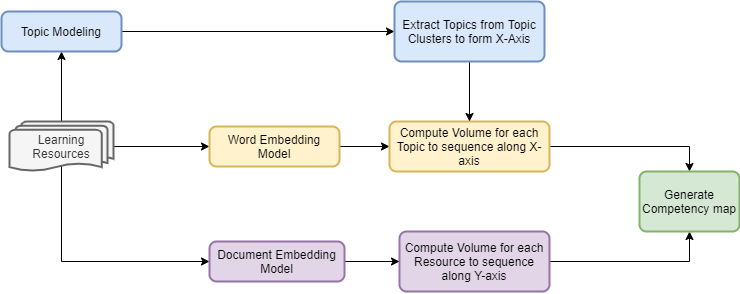

The diagram above was exported from draw.io. Its source (the exported page's mxGraphModel, read from the mxfile embedded in the PNG):
<mxGraphModel dx="1408" dy="699" grid="1" gridSize="10" guides="1" tooltips="1" connect="1" arrows="1" fold="1" page="1" pageScale="1" pageWidth="850" pageHeight="1100" math="0" shadow="0">
  <root>
    <mxCell id="0" />
    <mxCell id="1" parent="0" />
    <mxCell id="1wGMIiDZqMjf2x41qQcf-19" style="edgeStyle=orthogonalEdgeStyle;rounded=0;orthogonalLoop=1;jettySize=auto;html=1;exitX=0.5;exitY=0;exitDx=0;exitDy=0;exitPerimeter=0;entryX=0.5;entryY=1;entryDx=0;entryDy=0;" edge="1" parent="1" source="6wT_XEMvCtV3aAu7EDX1-3" target="6wT_XEMvCtV3aAu7EDX1-5">
      <mxGeometry relative="1" as="geometry" />
    </mxCell>
    <mxCell id="1wGMIiDZqMjf2x41qQcf-21" style="edgeStyle=orthogonalEdgeStyle;rounded=0;orthogonalLoop=1;jettySize=auto;html=1;exitX=1;exitY=0.5;exitDx=0;exitDy=0;exitPerimeter=0;entryX=0;entryY=0.5;entryDx=0;entryDy=0;" edge="1" parent="1" source="6wT_XEMvCtV3aAu7EDX1-3" target="6wT_XEMvCtV3aAu7EDX1-4">
      <mxGeometry relative="1" as="geometry" />
    </mxCell>
    <mxCell id="1wGMIiDZqMjf2x41qQcf-22" style="edgeStyle=orthogonalEdgeStyle;rounded=0;orthogonalLoop=1;jettySize=auto;html=1;exitX=0.5;exitY=0.88;exitDx=0;exitDy=0;exitPerimeter=0;entryX=0;entryY=0.5;entryDx=0;entryDy=0;" edge="1" parent="1" source="6wT_XEMvCtV3aAu7EDX1-3" target="EbnIaMDCWq_YFqDj6cD8-7">
      <mxGeometry relative="1" as="geometry">
        <Array as="points">
          <mxPoint x="92" y="390" />
        </Array>
      </mxGeometry>
    </mxCell>
    <mxCell id="6wT_XEMvCtV3aAu7EDX1-3" value="Learning Resources" style="strokeWidth=2;html=1;shape=mxgraph.flowchart.multi-document;whiteSpace=wrap;fillColor=#f5f5f5;strokeColor=#666666;align=center;fontColor=#333333;" parent="1" vertex="1">
      <mxGeometry x="40" y="250" width="104" height="50" as="geometry" />
    </mxCell>
    <mxCell id="1wGMIiDZqMjf2x41qQcf-10" style="edgeStyle=orthogonalEdgeStyle;rounded=0;orthogonalLoop=1;jettySize=auto;html=1;exitX=1;exitY=0.5;exitDx=0;exitDy=0;" edge="1" parent="1" source="6wT_XEMvCtV3aAu7EDX1-4" target="6wT_XEMvCtV3aAu7EDX1-6">
      <mxGeometry relative="1" as="geometry" />
    </mxCell>
    <mxCell id="6wT_XEMvCtV3aAu7EDX1-4" value="Word Embedding&lt;br&gt;Model" style="rounded=1;whiteSpace=wrap;html=1;absoluteArcSize=1;arcSize=14;strokeWidth=2;fillColor=#fff2cc;strokeColor=#d6b656;" parent="1" vertex="1">
      <mxGeometry x="240" y="255" width="130" height="40" as="geometry" />
    </mxCell>
    <mxCell id="1wGMIiDZqMjf2x41qQcf-9" style="edgeStyle=orthogonalEdgeStyle;rounded=0;orthogonalLoop=1;jettySize=auto;html=1;exitX=1;exitY=0.5;exitDx=0;exitDy=0;entryX=0;entryY=0.5;entryDx=0;entryDy=0;" edge="1" parent="1" source="6wT_XEMvCtV3aAu7EDX1-5" target="fp_J6qtRtUYRKcpKGtZm-2">
      <mxGeometry relative="1" as="geometry" />
    </mxCell>
    <mxCell id="6wT_XEMvCtV3aAu7EDX1-5" value="Topic Modeling" style="rounded=1;whiteSpace=wrap;html=1;absoluteArcSize=1;arcSize=14;strokeWidth=2;fillColor=#dae8fc;strokeColor=#6c8ebf;" parent="1" vertex="1">
      <mxGeometry x="32" y="140" width="120" height="40" as="geometry" />
    </mxCell>
    <mxCell id="1wGMIiDZqMjf2x41qQcf-24" style="edgeStyle=orthogonalEdgeStyle;rounded=0;orthogonalLoop=1;jettySize=auto;html=1;exitX=1;exitY=0.5;exitDx=0;exitDy=0;entryX=0.5;entryY=0;entryDx=0;entryDy=0;" edge="1" parent="1" source="6wT_XEMvCtV3aAu7EDX1-6" target="6wT_XEMvCtV3aAu7EDX1-19">
      <mxGeometry relative="1" as="geometry" />
    </mxCell>
    <mxCell id="6wT_XEMvCtV3aAu7EDX1-6" value="Compute Volume for each Topic to sequence along X-axis" style="rounded=1;whiteSpace=wrap;html=1;absoluteArcSize=1;arcSize=14;strokeWidth=2;fillColor=#fff2cc;strokeColor=#d6b656;" parent="1" vertex="1">
      <mxGeometry x="420" y="250" width="160" height="50" as="geometry" />
    </mxCell>
    <mxCell id="1wGMIiDZqMjf2x41qQcf-25" style="edgeStyle=orthogonalEdgeStyle;rounded=0;orthogonalLoop=1;jettySize=auto;html=1;exitX=1;exitY=0.5;exitDx=0;exitDy=0;entryX=0.5;entryY=1;entryDx=0;entryDy=0;" edge="1" parent="1" source="6wT_XEMvCtV3aAu7EDX1-7" target="6wT_XEMvCtV3aAu7EDX1-19">
      <mxGeometry relative="1" as="geometry" />
    </mxCell>
    <mxCell id="6wT_XEMvCtV3aAu7EDX1-7" value="Compute Volume for each Resource to sequence along Y-axis" style="rounded=1;whiteSpace=wrap;html=1;absoluteArcSize=1;arcSize=14;strokeWidth=2;fillColor=#e1d5e7;strokeColor=#9673a6;" parent="1" vertex="1">
      <mxGeometry x="430" y="360" width="150" height="60" as="geometry" />
    </mxCell>
    <mxCell id="6wT_XEMvCtV3aAu7EDX1-19" value="Generate Competency map" style="rounded=1;whiteSpace=wrap;html=1;absoluteArcSize=1;arcSize=14;strokeWidth=2;fillColor=#d5e8d4;strokeColor=#82b366;" parent="1" vertex="1">
      <mxGeometry x="670" y="300" width="100" height="60" as="geometry" />
    </mxCell>
    <mxCell id="1wGMIiDZqMjf2x41qQcf-20" style="edgeStyle=orthogonalEdgeStyle;rounded=0;orthogonalLoop=1;jettySize=auto;html=1;exitX=0.5;exitY=1;exitDx=0;exitDy=0;entryX=0.5;entryY=0;entryDx=0;entryDy=0;" edge="1" parent="1" source="fp_J6qtRtUYRKcpKGtZm-2" target="6wT_XEMvCtV3aAu7EDX1-6">
      <mxGeometry relative="1" as="geometry" />
    </mxCell>
    <mxCell id="fp_J6qtRtUYRKcpKGtZm-2" value="Extract Topics from Topic Clusters to form X-Axis" style="rounded=1;whiteSpace=wrap;html=1;absoluteArcSize=1;arcSize=14;strokeWidth=2;fillColor=#dae8fc;strokeColor=#6c8ebf;" parent="1" vertex="1">
      <mxGeometry x="425" y="130" width="150" height="60" as="geometry" />
    </mxCell>
    <mxCell id="1wGMIiDZqMjf2x41qQcf-23" style="edgeStyle=orthogonalEdgeStyle;rounded=0;orthogonalLoop=1;jettySize=auto;html=1;exitX=1;exitY=0.5;exitDx=0;exitDy=0;entryX=0;entryY=0.5;entryDx=0;entryDy=0;" edge="1" parent="1" source="EbnIaMDCWq_YFqDj6cD8-7" target="6wT_XEMvCtV3aAu7EDX1-7">
      <mxGeometry relative="1" as="geometry" />
    </mxCell>
    <mxCell id="EbnIaMDCWq_YFqDj6cD8-7" value="Document Embedding Model" style="rounded=1;whiteSpace=wrap;html=1;absoluteArcSize=1;arcSize=14;strokeWidth=2;fillColor=#e1d5e7;strokeColor=#9673a6;" parent="1" vertex="1">
      <mxGeometry x="240" y="370" width="135" height="40" as="geometry" />
    </mxCell>
    <mxCell id="EbnIaMDCWq_YFqDj6cD8-21" style="edgeStyle=orthogonalEdgeStyle;rounded=0;orthogonalLoop=1;jettySize=auto;html=1;exitX=0.5;exitY=1;exitDx=0;exitDy=0;exitPerimeter=0;" parent="1" edge="1">
      <mxGeometry relative="1" as="geometry">
        <mxPoint x="112" y="530" as="sourcePoint" />
        <mxPoint x="112" y="530" as="targetPoint" />
      </mxGeometry>
    </mxCell>
  </root>
</mxGraphModel>